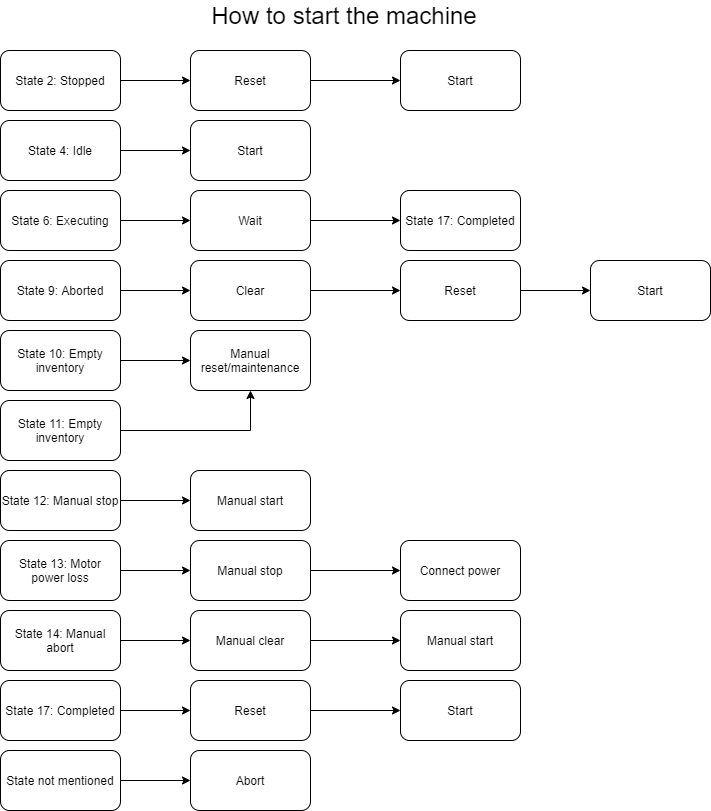

The diagram above was exported from draw.io. Its source (the exported page's mxGraphModel, read from the mxfile embedded in the PNG):
<mxGraphModel dx="1102" dy="865" grid="1" gridSize="10" guides="1" tooltips="1" connect="1" arrows="1" fold="1" page="1" pageScale="1" pageWidth="827" pageHeight="1169" math="0" shadow="0">
  <root>
    <mxCell id="0" />
    <mxCell id="1" parent="0" />
    <mxCell id="K1TBZhKxjJj8ZkYBEtlx-3" style="edgeStyle=orthogonalEdgeStyle;rounded=0;orthogonalLoop=1;jettySize=auto;html=1;entryX=0;entryY=0.5;entryDx=0;entryDy=0;" parent="1" source="K1TBZhKxjJj8ZkYBEtlx-1" target="K1TBZhKxjJj8ZkYBEtlx-2" edge="1">
      <mxGeometry relative="1" as="geometry" />
    </mxCell>
    <mxCell id="K1TBZhKxjJj8ZkYBEtlx-1" value="State 4: Idle" style="rounded=1;whiteSpace=wrap;html=1;" parent="1" vertex="1">
      <mxGeometry x="70" y="220" width="120" height="60" as="geometry" />
    </mxCell>
    <mxCell id="K1TBZhKxjJj8ZkYBEtlx-2" value="Start" style="rounded=1;whiteSpace=wrap;html=1;" parent="1" vertex="1">
      <mxGeometry x="260" y="220" width="120" height="60" as="geometry" />
    </mxCell>
    <mxCell id="K1TBZhKxjJj8ZkYBEtlx-6" style="edgeStyle=orthogonalEdgeStyle;rounded=0;orthogonalLoop=1;jettySize=auto;html=1;entryX=0;entryY=0.5;entryDx=0;entryDy=0;" parent="1" source="K1TBZhKxjJj8ZkYBEtlx-4" target="K1TBZhKxjJj8ZkYBEtlx-5" edge="1">
      <mxGeometry relative="1" as="geometry" />
    </mxCell>
    <mxCell id="K1TBZhKxjJj8ZkYBEtlx-4" value="State 2: Stopped" style="rounded=1;whiteSpace=wrap;html=1;" parent="1" vertex="1">
      <mxGeometry x="70" y="150" width="120" height="60" as="geometry" />
    </mxCell>
    <mxCell id="K1TBZhKxjJj8ZkYBEtlx-8" style="edgeStyle=orthogonalEdgeStyle;rounded=0;orthogonalLoop=1;jettySize=auto;html=1;" parent="1" source="K1TBZhKxjJj8ZkYBEtlx-5" target="K1TBZhKxjJj8ZkYBEtlx-7" edge="1">
      <mxGeometry relative="1" as="geometry" />
    </mxCell>
    <mxCell id="K1TBZhKxjJj8ZkYBEtlx-5" value="Reset" style="rounded=1;whiteSpace=wrap;html=1;" parent="1" vertex="1">
      <mxGeometry x="260" y="150" width="120" height="60" as="geometry" />
    </mxCell>
    <mxCell id="K1TBZhKxjJj8ZkYBEtlx-7" value="Start" style="rounded=1;whiteSpace=wrap;html=1;" parent="1" vertex="1">
      <mxGeometry x="470" y="150" width="120" height="60" as="geometry" />
    </mxCell>
    <mxCell id="K1TBZhKxjJj8ZkYBEtlx-13" style="edgeStyle=orthogonalEdgeStyle;rounded=0;orthogonalLoop=1;jettySize=auto;html=1;" parent="1" source="K1TBZhKxjJj8ZkYBEtlx-9" target="K1TBZhKxjJj8ZkYBEtlx-11" edge="1">
      <mxGeometry relative="1" as="geometry" />
    </mxCell>
    <mxCell id="K1TBZhKxjJj8ZkYBEtlx-9" value="State 17: Completed" style="rounded=1;whiteSpace=wrap;html=1;" parent="1" vertex="1">
      <mxGeometry x="70" y="780" width="120" height="60" as="geometry" />
    </mxCell>
    <mxCell id="K1TBZhKxjJj8ZkYBEtlx-10" style="edgeStyle=orthogonalEdgeStyle;rounded=0;orthogonalLoop=1;jettySize=auto;html=1;" parent="1" source="K1TBZhKxjJj8ZkYBEtlx-11" target="K1TBZhKxjJj8ZkYBEtlx-12" edge="1">
      <mxGeometry relative="1" as="geometry" />
    </mxCell>
    <mxCell id="K1TBZhKxjJj8ZkYBEtlx-11" value="Reset" style="rounded=1;whiteSpace=wrap;html=1;" parent="1" vertex="1">
      <mxGeometry x="260" y="780" width="120" height="60" as="geometry" />
    </mxCell>
    <mxCell id="K1TBZhKxjJj8ZkYBEtlx-12" value="Start" style="rounded=1;whiteSpace=wrap;html=1;" parent="1" vertex="1">
      <mxGeometry x="470" y="780" width="120" height="60" as="geometry" />
    </mxCell>
    <mxCell id="K1TBZhKxjJj8ZkYBEtlx-16" style="edgeStyle=orthogonalEdgeStyle;rounded=0;orthogonalLoop=1;jettySize=auto;html=1;entryX=0;entryY=0.5;entryDx=0;entryDy=0;" parent="1" source="K1TBZhKxjJj8ZkYBEtlx-14" target="K1TBZhKxjJj8ZkYBEtlx-15" edge="1">
      <mxGeometry relative="1" as="geometry" />
    </mxCell>
    <mxCell id="K1TBZhKxjJj8ZkYBEtlx-14" value="State 10: Empty inventory" style="rounded=1;whiteSpace=wrap;html=1;" parent="1" vertex="1">
      <mxGeometry x="70" y="430" width="120" height="60" as="geometry" />
    </mxCell>
    <mxCell id="K1TBZhKxjJj8ZkYBEtlx-15" value="Manual reset/maintenance" style="rounded=1;whiteSpace=wrap;html=1;" parent="1" vertex="1">
      <mxGeometry x="260" y="430" width="120" height="60" as="geometry" />
    </mxCell>
    <mxCell id="K1TBZhKxjJj8ZkYBEtlx-18" style="edgeStyle=orthogonalEdgeStyle;rounded=0;orthogonalLoop=1;jettySize=auto;html=1;entryX=0.5;entryY=1;entryDx=0;entryDy=0;" parent="1" source="K1TBZhKxjJj8ZkYBEtlx-17" target="K1TBZhKxjJj8ZkYBEtlx-15" edge="1">
      <mxGeometry relative="1" as="geometry">
        <mxPoint x="270" y="530" as="targetPoint" />
      </mxGeometry>
    </mxCell>
    <mxCell id="K1TBZhKxjJj8ZkYBEtlx-17" value="State 11: Empty inventory" style="rounded=1;whiteSpace=wrap;html=1;" parent="1" vertex="1">
      <mxGeometry x="70" y="500" width="120" height="60" as="geometry" />
    </mxCell>
    <mxCell id="K1TBZhKxjJj8ZkYBEtlx-21" style="edgeStyle=orthogonalEdgeStyle;rounded=0;orthogonalLoop=1;jettySize=auto;html=1;entryX=0;entryY=0.5;entryDx=0;entryDy=0;" parent="1" source="K1TBZhKxjJj8ZkYBEtlx-19" target="K1TBZhKxjJj8ZkYBEtlx-20" edge="1">
      <mxGeometry relative="1" as="geometry" />
    </mxCell>
    <mxCell id="K1TBZhKxjJj8ZkYBEtlx-19" value="State 12: Manual stop" style="rounded=1;whiteSpace=wrap;html=1;" parent="1" vertex="1">
      <mxGeometry x="70" y="570" width="120" height="60" as="geometry" />
    </mxCell>
    <mxCell id="K1TBZhKxjJj8ZkYBEtlx-20" value="Manual start" style="rounded=1;whiteSpace=wrap;html=1;" parent="1" vertex="1">
      <mxGeometry x="260" y="570" width="120" height="60" as="geometry" />
    </mxCell>
    <mxCell id="K1TBZhKxjJj8ZkYBEtlx-24" style="edgeStyle=orthogonalEdgeStyle;rounded=0;orthogonalLoop=1;jettySize=auto;html=1;entryX=0;entryY=0.5;entryDx=0;entryDy=0;" parent="1" source="K1TBZhKxjJj8ZkYBEtlx-22" target="K1TBZhKxjJj8ZkYBEtlx-23" edge="1">
      <mxGeometry relative="1" as="geometry" />
    </mxCell>
    <mxCell id="K1TBZhKxjJj8ZkYBEtlx-22" value="State 13: Motor power loss" style="rounded=1;whiteSpace=wrap;html=1;" parent="1" vertex="1">
      <mxGeometry x="70" y="640" width="120" height="60" as="geometry" />
    </mxCell>
    <mxCell id="OfYaIGMlXtU9Ua0W-az5-3" style="edgeStyle=orthogonalEdgeStyle;rounded=0;orthogonalLoop=1;jettySize=auto;html=1;fontSize=24;" edge="1" parent="1" source="K1TBZhKxjJj8ZkYBEtlx-23" target="OfYaIGMlXtU9Ua0W-az5-2">
      <mxGeometry relative="1" as="geometry" />
    </mxCell>
    <mxCell id="K1TBZhKxjJj8ZkYBEtlx-23" value="Manual stop" style="rounded=1;whiteSpace=wrap;html=1;" parent="1" vertex="1">
      <mxGeometry x="260" y="640" width="120" height="60" as="geometry" />
    </mxCell>
    <mxCell id="K1TBZhKxjJj8ZkYBEtlx-27" style="edgeStyle=orthogonalEdgeStyle;rounded=0;orthogonalLoop=1;jettySize=auto;html=1;entryX=0;entryY=0.5;entryDx=0;entryDy=0;" parent="1" source="K1TBZhKxjJj8ZkYBEtlx-25" target="K1TBZhKxjJj8ZkYBEtlx-26" edge="1">
      <mxGeometry relative="1" as="geometry" />
    </mxCell>
    <mxCell id="K1TBZhKxjJj8ZkYBEtlx-25" value="State 14: Manual abort" style="rounded=1;whiteSpace=wrap;html=1;" parent="1" vertex="1">
      <mxGeometry x="70" y="710" width="120" height="60" as="geometry" />
    </mxCell>
    <mxCell id="K1TBZhKxjJj8ZkYBEtlx-29" style="edgeStyle=orthogonalEdgeStyle;rounded=0;orthogonalLoop=1;jettySize=auto;html=1;" parent="1" source="K1TBZhKxjJj8ZkYBEtlx-26" target="K1TBZhKxjJj8ZkYBEtlx-28" edge="1">
      <mxGeometry relative="1" as="geometry" />
    </mxCell>
    <mxCell id="K1TBZhKxjJj8ZkYBEtlx-26" value="Manual clear" style="rounded=1;whiteSpace=wrap;html=1;" parent="1" vertex="1">
      <mxGeometry x="260" y="710" width="120" height="60" as="geometry" />
    </mxCell>
    <mxCell id="K1TBZhKxjJj8ZkYBEtlx-28" value="Manual start" style="rounded=1;whiteSpace=wrap;html=1;" parent="1" vertex="1">
      <mxGeometry x="470" y="710" width="120" height="60" as="geometry" />
    </mxCell>
    <mxCell id="K1TBZhKxjJj8ZkYBEtlx-32" style="edgeStyle=orthogonalEdgeStyle;rounded=0;orthogonalLoop=1;jettySize=auto;html=1;entryX=0;entryY=0.5;entryDx=0;entryDy=0;" parent="1" source="K1TBZhKxjJj8ZkYBEtlx-30" target="K1TBZhKxjJj8ZkYBEtlx-31" edge="1">
      <mxGeometry relative="1" as="geometry" />
    </mxCell>
    <mxCell id="K1TBZhKxjJj8ZkYBEtlx-30" value="State 9: Aborted" style="rounded=1;whiteSpace=wrap;html=1;" parent="1" vertex="1">
      <mxGeometry x="70" y="360" width="120" height="60" as="geometry" />
    </mxCell>
    <mxCell id="K1TBZhKxjJj8ZkYBEtlx-34" style="edgeStyle=orthogonalEdgeStyle;rounded=0;orthogonalLoop=1;jettySize=auto;html=1;entryX=0;entryY=0.5;entryDx=0;entryDy=0;" parent="1" source="K1TBZhKxjJj8ZkYBEtlx-31" target="K1TBZhKxjJj8ZkYBEtlx-33" edge="1">
      <mxGeometry relative="1" as="geometry" />
    </mxCell>
    <mxCell id="K1TBZhKxjJj8ZkYBEtlx-31" value="Clear" style="rounded=1;whiteSpace=wrap;html=1;" parent="1" vertex="1">
      <mxGeometry x="260" y="360" width="120" height="60" as="geometry" />
    </mxCell>
    <mxCell id="K1TBZhKxjJj8ZkYBEtlx-39" style="edgeStyle=orthogonalEdgeStyle;rounded=0;orthogonalLoop=1;jettySize=auto;html=1;entryX=0;entryY=0.5;entryDx=0;entryDy=0;" parent="1" source="K1TBZhKxjJj8ZkYBEtlx-33" target="K1TBZhKxjJj8ZkYBEtlx-38" edge="1">
      <mxGeometry relative="1" as="geometry" />
    </mxCell>
    <mxCell id="K1TBZhKxjJj8ZkYBEtlx-33" value="Reset" style="rounded=1;whiteSpace=wrap;html=1;" parent="1" vertex="1">
      <mxGeometry x="470" y="360" width="120" height="60" as="geometry" />
    </mxCell>
    <mxCell id="K1TBZhKxjJj8ZkYBEtlx-38" value="Start" style="rounded=1;whiteSpace=wrap;html=1;" parent="1" vertex="1">
      <mxGeometry x="660" y="360" width="120" height="60" as="geometry" />
    </mxCell>
    <mxCell id="K1TBZhKxjJj8ZkYBEtlx-43" style="edgeStyle=orthogonalEdgeStyle;rounded=0;orthogonalLoop=1;jettySize=auto;html=1;entryX=0;entryY=0.5;entryDx=0;entryDy=0;" parent="1" source="K1TBZhKxjJj8ZkYBEtlx-40" target="K1TBZhKxjJj8ZkYBEtlx-41" edge="1">
      <mxGeometry relative="1" as="geometry" />
    </mxCell>
    <mxCell id="K1TBZhKxjJj8ZkYBEtlx-40" value="State not mentioned" style="rounded=1;whiteSpace=wrap;html=1;" parent="1" vertex="1">
      <mxGeometry x="70" y="850" width="120" height="60" as="geometry" />
    </mxCell>
    <mxCell id="K1TBZhKxjJj8ZkYBEtlx-41" value="Abort" style="rounded=1;whiteSpace=wrap;html=1;" parent="1" vertex="1">
      <mxGeometry x="260" y="850" width="120" height="60" as="geometry" />
    </mxCell>
    <mxCell id="WjlllZDl3lUZDtwaMJfk-2" style="edgeStyle=orthogonalEdgeStyle;rounded=0;orthogonalLoop=1;jettySize=auto;html=1;entryX=0;entryY=0.5;entryDx=0;entryDy=0;" parent="1" source="WjlllZDl3lUZDtwaMJfk-1" target="WjlllZDl3lUZDtwaMJfk-3" edge="1">
      <mxGeometry relative="1" as="geometry">
        <mxPoint x="250" y="320" as="targetPoint" />
      </mxGeometry>
    </mxCell>
    <mxCell id="WjlllZDl3lUZDtwaMJfk-1" value="State 6: Executing" style="rounded=1;whiteSpace=wrap;html=1;" parent="1" vertex="1">
      <mxGeometry x="70" y="290" width="120" height="60" as="geometry" />
    </mxCell>
    <mxCell id="WjlllZDl3lUZDtwaMJfk-6" style="edgeStyle=orthogonalEdgeStyle;rounded=0;orthogonalLoop=1;jettySize=auto;html=1;entryX=0;entryY=0.5;entryDx=0;entryDy=0;" parent="1" source="WjlllZDl3lUZDtwaMJfk-3" target="WjlllZDl3lUZDtwaMJfk-5" edge="1">
      <mxGeometry relative="1" as="geometry" />
    </mxCell>
    <mxCell id="WjlllZDl3lUZDtwaMJfk-3" value="Wait" style="rounded=1;whiteSpace=wrap;html=1;" parent="1" vertex="1">
      <mxGeometry x="260" y="290" width="120" height="60" as="geometry" />
    </mxCell>
    <mxCell id="WjlllZDl3lUZDtwaMJfk-5" value="State 17: Completed" style="rounded=1;whiteSpace=wrap;html=1;" parent="1" vertex="1">
      <mxGeometry x="470" y="290" width="120" height="60" as="geometry" />
    </mxCell>
    <mxCell id="OfYaIGMlXtU9Ua0W-az5-1" value="&lt;font style=&quot;font-size: 24px&quot;&gt;How to start the machine&lt;/font&gt;" style="text;html=1;strokeColor=none;fillColor=none;align=center;verticalAlign=middle;whiteSpace=wrap;rounded=0;" vertex="1" parent="1">
      <mxGeometry x="279" y="100" width="270" height="30" as="geometry" />
    </mxCell>
    <mxCell id="OfYaIGMlXtU9Ua0W-az5-2" value="Connect power" style="rounded=1;whiteSpace=wrap;html=1;" vertex="1" parent="1">
      <mxGeometry x="470" y="640" width="120" height="60" as="geometry" />
    </mxCell>
  </root>
</mxGraphModel>